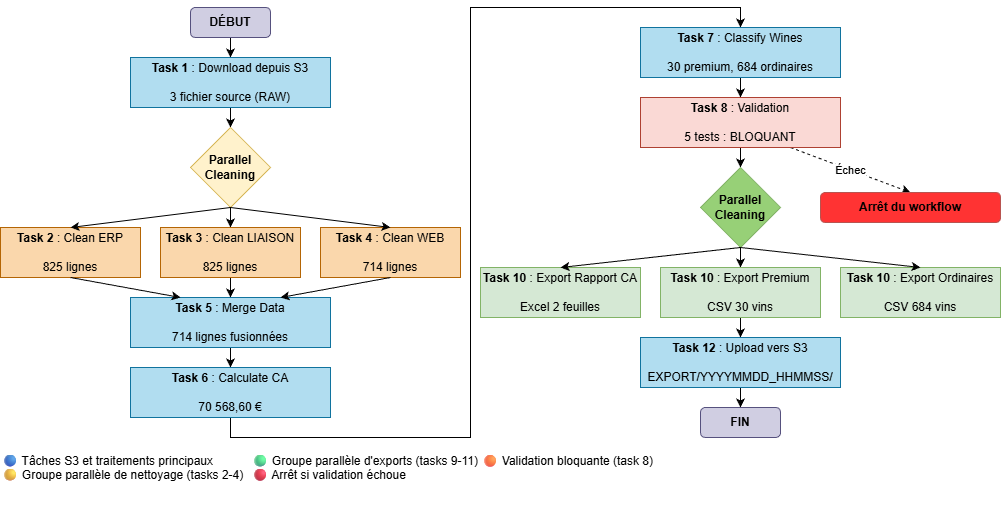

The diagram above was exported from draw.io. Its source (the exported page's mxGraphModel, read from the mxfile embedded in the PNG):
<mxGraphModel dx="1722" dy="919" grid="1" gridSize="10" guides="1" tooltips="1" connect="1" arrows="1" fold="1" page="1" pageScale="1" pageWidth="827" pageHeight="1169" math="0" shadow="0">
  <root>
    <mxCell id="0" />
    <mxCell id="1" parent="0" />
    <mxCell id="gKZhckfCfmvkDQjUwp1X-8" edge="1" parent="1" source="gKZhckfCfmvkDQjUwp1X-1" style="edgeStyle=orthogonalEdgeStyle;rounded=0;orthogonalLoop=1;jettySize=auto;html=1;exitX=0.5;exitY=1;exitDx=0;exitDy=0;entryX=0.5;entryY=0;entryDx=0;entryDy=0;" target="gKZhckfCfmvkDQjUwp1X-2">
      <mxGeometry relative="1" as="geometry" />
    </mxCell>
    <mxCell id="gKZhckfCfmvkDQjUwp1X-1" parent="1" style="rounded=1;whiteSpace=wrap;html=1;fillColor=#d0cee2;strokeColor=#56517e;" value="&lt;b&gt;DÉBUT&lt;/b&gt;" vertex="1">
      <mxGeometry height="30" width="80" x="210" y="20" as="geometry" />
    </mxCell>
    <mxCell id="gKZhckfCfmvkDQjUwp1X-9" edge="1" parent="1" source="gKZhckfCfmvkDQjUwp1X-2" style="edgeStyle=orthogonalEdgeStyle;rounded=0;orthogonalLoop=1;jettySize=auto;html=1;exitX=0.5;exitY=1;exitDx=0;exitDy=0;entryX=0.5;entryY=0;entryDx=0;entryDy=0;" target="gKZhckfCfmvkDQjUwp1X-3">
      <mxGeometry relative="1" as="geometry" />
    </mxCell>
    <mxCell id="gKZhckfCfmvkDQjUwp1X-2" parent="1" style="rounded=0;whiteSpace=wrap;html=1;verticalAlign=middle;fillColor=#b1ddf0;strokeColor=#10739e;" value="&lt;b&gt;Task 1&lt;/b&gt; : Download depuis S3&lt;div&gt;&lt;br&gt;&lt;/div&gt;&lt;div&gt;3 fichier source (RAW)&lt;/div&gt;" vertex="1">
      <mxGeometry height="50" width="200" x="150" y="70" as="geometry" />
    </mxCell>
    <mxCell id="gKZhckfCfmvkDQjUwp1X-11" edge="1" parent="1" source="gKZhckfCfmvkDQjUwp1X-3" style="edgeStyle=orthogonalEdgeStyle;rounded=0;orthogonalLoop=1;jettySize=auto;html=1;exitX=0.5;exitY=1;exitDx=0;exitDy=0;entryX=0.5;entryY=0;entryDx=0;entryDy=0;" target="gKZhckfCfmvkDQjUwp1X-5">
      <mxGeometry relative="1" as="geometry" />
    </mxCell>
    <mxCell id="gKZhckfCfmvkDQjUwp1X-3" parent="1" style="rhombus;whiteSpace=wrap;html=1;fillColor=#fff2cc;gradientColor=none;strokeColor=#d6b656;fontStyle=1" value="Parallel&lt;div&gt;Cleaning&lt;/div&gt;" vertex="1">
      <mxGeometry height="80" width="80" x="210" y="140" as="geometry" />
    </mxCell>
    <mxCell id="gKZhckfCfmvkDQjUwp1X-4" parent="1" style="rounded=0;whiteSpace=wrap;html=1;fillColor=#fad7ac;strokeColor=#b46504;" value="&lt;b&gt;Task 2&lt;/b&gt; : Clean ERP&lt;div&gt;&lt;br&gt;&lt;/div&gt;&lt;div&gt;825 lignes&lt;/div&gt;" vertex="1">
      <mxGeometry height="50" width="140" x="20" y="240" as="geometry" />
    </mxCell>
    <mxCell id="gKZhckfCfmvkDQjUwp1X-14" edge="1" parent="1" source="gKZhckfCfmvkDQjUwp1X-5" style="edgeStyle=orthogonalEdgeStyle;rounded=0;orthogonalLoop=1;jettySize=auto;html=1;exitX=0.5;exitY=1;exitDx=0;exitDy=0;entryX=0.5;entryY=0;entryDx=0;entryDy=0;" target="gKZhckfCfmvkDQjUwp1X-7">
      <mxGeometry relative="1" as="geometry" />
    </mxCell>
    <mxCell id="gKZhckfCfmvkDQjUwp1X-5" parent="1" style="rounded=0;whiteSpace=wrap;html=1;fillColor=#fad7ac;strokeColor=#b46504;" value="&lt;b&gt;Task 3&lt;/b&gt;&amp;nbsp;: Clean LIAISON&lt;div&gt;&lt;br&gt;&lt;/div&gt;&lt;div&gt;825 lignes&lt;/div&gt;" vertex="1">
      <mxGeometry height="50" width="140" x="180" y="240" as="geometry" />
    </mxCell>
    <mxCell id="gKZhckfCfmvkDQjUwp1X-6" parent="1" style="rounded=0;whiteSpace=wrap;html=1;fillColor=#fad7ac;strokeColor=#b46504;" value="&lt;b&gt;Task 4&lt;/b&gt;&amp;nbsp;: Clean WEB&lt;div&gt;&lt;br&gt;&lt;/div&gt;&lt;div&gt;714 lignes&lt;/div&gt;" vertex="1">
      <mxGeometry height="50" width="140" x="340" y="240" as="geometry" />
    </mxCell>
    <mxCell id="gKZhckfCfmvkDQjUwp1X-19" edge="1" parent="1" source="gKZhckfCfmvkDQjUwp1X-7" style="edgeStyle=orthogonalEdgeStyle;rounded=0;orthogonalLoop=1;jettySize=auto;html=1;exitX=0.5;exitY=1;exitDx=0;exitDy=0;entryX=0.5;entryY=0;entryDx=0;entryDy=0;" target="gKZhckfCfmvkDQjUwp1X-17">
      <mxGeometry relative="1" as="geometry" />
    </mxCell>
    <mxCell id="gKZhckfCfmvkDQjUwp1X-7" parent="1" style="rounded=0;whiteSpace=wrap;html=1;verticalAlign=middle;fillColor=#b1ddf0;strokeColor=#10739e;" value="&lt;b&gt;Task 5&lt;/b&gt;&amp;nbsp;: Merge Data&lt;div&gt;&lt;br&gt;&lt;/div&gt;&lt;div&gt;714 lignes fusionnées&lt;/div&gt;" vertex="1">
      <mxGeometry height="50" width="200" x="150" y="310" as="geometry" />
    </mxCell>
    <mxCell id="gKZhckfCfmvkDQjUwp1X-10" edge="1" parent="1" source="gKZhckfCfmvkDQjUwp1X-3" style="rounded=0;orthogonalLoop=1;jettySize=auto;html=1;exitX=0.5;exitY=1;exitDx=0;exitDy=0;entryX=0.5;entryY=0;entryDx=0;entryDy=0;" target="gKZhckfCfmvkDQjUwp1X-4">
      <mxGeometry relative="1" as="geometry" />
    </mxCell>
    <mxCell id="gKZhckfCfmvkDQjUwp1X-12" edge="1" parent="1" source="gKZhckfCfmvkDQjUwp1X-3" style="rounded=0;orthogonalLoop=1;jettySize=auto;html=1;exitX=0.5;exitY=1;exitDx=0;exitDy=0;entryX=0.5;entryY=0;entryDx=0;entryDy=0;" target="gKZhckfCfmvkDQjUwp1X-6">
      <mxGeometry relative="1" as="geometry" />
    </mxCell>
    <mxCell id="gKZhckfCfmvkDQjUwp1X-16" edge="1" parent="1" source="gKZhckfCfmvkDQjUwp1X-4" style="rounded=0;orthogonalLoop=1;jettySize=auto;html=1;exitX=0.5;exitY=1;exitDx=0;exitDy=0;entryX=0.25;entryY=0;entryDx=0;entryDy=0;" target="gKZhckfCfmvkDQjUwp1X-7">
      <mxGeometry relative="1" as="geometry" />
    </mxCell>
    <mxCell id="gKZhckfCfmvkDQjUwp1X-15" edge="1" parent="1" source="gKZhckfCfmvkDQjUwp1X-6" style="rounded=0;orthogonalLoop=1;jettySize=auto;html=1;exitX=0.5;exitY=1;exitDx=0;exitDy=0;entryX=0.75;entryY=0;entryDx=0;entryDy=0;" target="gKZhckfCfmvkDQjUwp1X-7">
      <mxGeometry relative="1" as="geometry" />
    </mxCell>
    <mxCell id="gKZhckfCfmvkDQjUwp1X-20" edge="1" parent="1" source="gKZhckfCfmvkDQjUwp1X-17" style="edgeStyle=orthogonalEdgeStyle;rounded=0;orthogonalLoop=1;jettySize=auto;html=1;exitX=0.5;exitY=1;exitDx=0;exitDy=0;entryX=0.5;entryY=0;entryDx=0;entryDy=0;" target="gKZhckfCfmvkDQjUwp1X-18">
      <mxGeometry relative="1" as="geometry">
        <Array as="points">
          <mxPoint x="250" y="450" />
          <mxPoint x="490" y="450" />
          <mxPoint x="490" y="20" />
          <mxPoint x="760" y="20" />
        </Array>
      </mxGeometry>
    </mxCell>
    <mxCell id="gKZhckfCfmvkDQjUwp1X-17" parent="1" style="rounded=0;whiteSpace=wrap;html=1;verticalAlign=middle;fillColor=#b1ddf0;strokeColor=#10739e;" value="&lt;b&gt;Task 6&lt;/b&gt;&amp;nbsp;: Calculate CA&lt;div&gt;&lt;br&gt;&lt;div&gt;70 568,60 €&lt;/div&gt;&lt;/div&gt;" vertex="1">
      <mxGeometry height="50" width="200" x="150" y="380" as="geometry" />
    </mxCell>
    <mxCell id="gKZhckfCfmvkDQjUwp1X-22" edge="1" parent="1" source="gKZhckfCfmvkDQjUwp1X-18" style="edgeStyle=orthogonalEdgeStyle;rounded=0;orthogonalLoop=1;jettySize=auto;html=1;exitX=0.5;exitY=1;exitDx=0;exitDy=0;entryX=0.5;entryY=0;entryDx=0;entryDy=0;" target="gKZhckfCfmvkDQjUwp1X-21">
      <mxGeometry relative="1" as="geometry" />
    </mxCell>
    <mxCell id="gKZhckfCfmvkDQjUwp1X-18" parent="1" style="rounded=0;whiteSpace=wrap;html=1;verticalAlign=middle;fillColor=#b1ddf0;strokeColor=#10739e;" value="&lt;b&gt;Task 7&lt;/b&gt;&amp;nbsp;: Classify Wines&lt;div&gt;&lt;br&gt;&lt;div&gt;30 premium, 684 ordinaires&lt;/div&gt;&lt;/div&gt;" vertex="1">
      <mxGeometry height="50" width="200" x="660" y="40" as="geometry" />
    </mxCell>
    <mxCell id="gKZhckfCfmvkDQjUwp1X-25" edge="1" parent="1" source="gKZhckfCfmvkDQjUwp1X-21" style="edgeStyle=orthogonalEdgeStyle;rounded=0;orthogonalLoop=1;jettySize=auto;html=1;exitX=0.5;exitY=1;exitDx=0;exitDy=0;entryX=0.5;entryY=0;entryDx=0;entryDy=0;" target="gKZhckfCfmvkDQjUwp1X-24">
      <mxGeometry relative="1" as="geometry" />
    </mxCell>
    <mxCell id="gKZhckfCfmvkDQjUwp1X-26" edge="1" parent="1" source="gKZhckfCfmvkDQjUwp1X-21" style="rounded=0;orthogonalLoop=1;jettySize=auto;html=1;exitX=0.75;exitY=1;exitDx=0;exitDy=0;entryX=0.5;entryY=0;entryDx=0;entryDy=0;dashed=1;" target="gKZhckfCfmvkDQjUwp1X-23" value="Échec">
      <mxGeometry relative="1" as="geometry" />
    </mxCell>
    <mxCell id="gKZhckfCfmvkDQjUwp1X-21" parent="1" style="rounded=0;whiteSpace=wrap;html=1;verticalAlign=middle;fillColor=#fad9d5;strokeColor=#ae4132;" value="&lt;b&gt;Task 8&lt;/b&gt;&amp;nbsp;: Validation&lt;div&gt;&lt;br&gt;&lt;div&gt;5 tests : BLOQUANT&lt;/div&gt;&lt;/div&gt;" vertex="1">
      <mxGeometry height="50" width="200" x="660" y="110" as="geometry" />
    </mxCell>
    <mxCell id="gKZhckfCfmvkDQjUwp1X-23" parent="1" style="rounded=1;whiteSpace=wrap;html=1;fillColor=#FF3333;strokeColor=#b85450;gradientColor=none;" value="&lt;b&gt;Arrêt du workflow&lt;/b&gt;" vertex="1">
      <mxGeometry height="30" width="180" x="840" y="205" as="geometry" />
    </mxCell>
    <mxCell id="gKZhckfCfmvkDQjUwp1X-32" edge="1" parent="1" source="gKZhckfCfmvkDQjUwp1X-24" style="edgeStyle=orthogonalEdgeStyle;rounded=0;orthogonalLoop=1;jettySize=auto;html=1;exitX=0.5;exitY=1;exitDx=0;exitDy=0;entryX=0.5;entryY=0;entryDx=0;entryDy=0;" target="gKZhckfCfmvkDQjUwp1X-28">
      <mxGeometry relative="1" as="geometry" />
    </mxCell>
    <mxCell id="gKZhckfCfmvkDQjUwp1X-24" parent="1" style="rhombus;whiteSpace=wrap;html=1;fillColor=#97D077;strokeColor=#82b366;fontStyle=1" value="Parallel&lt;div&gt;Cleaning&lt;/div&gt;" vertex="1">
      <mxGeometry height="80" width="80" x="720" y="180" as="geometry" />
    </mxCell>
    <mxCell id="gKZhckfCfmvkDQjUwp1X-35" edge="1" parent="1" source="gKZhckfCfmvkDQjUwp1X-28" style="edgeStyle=orthogonalEdgeStyle;rounded=0;orthogonalLoop=1;jettySize=auto;html=1;exitX=0.5;exitY=1;exitDx=0;exitDy=0;entryX=0.5;entryY=0;entryDx=0;entryDy=0;" target="gKZhckfCfmvkDQjUwp1X-34">
      <mxGeometry relative="1" as="geometry" />
    </mxCell>
    <mxCell id="gKZhckfCfmvkDQjUwp1X-28" parent="1" style="rounded=0;whiteSpace=wrap;html=1;verticalAlign=middle;fillColor=#d5e8d4;strokeColor=#82b366;" value="&lt;b&gt;Task 10&lt;/b&gt;&amp;nbsp;: Export Premium&lt;div&gt;&lt;br&gt;&lt;div&gt;CSV 30 vins&lt;/div&gt;&lt;/div&gt;" vertex="1">
      <mxGeometry height="50" width="160" x="680" y="280" as="geometry" />
    </mxCell>
    <mxCell id="gKZhckfCfmvkDQjUwp1X-29" parent="1" style="rounded=0;whiteSpace=wrap;html=1;verticalAlign=middle;fillColor=#d5e8d4;strokeColor=#82b366;" value="&lt;b&gt;Task 10&lt;/b&gt;&amp;nbsp;: Export Rapport CA&lt;div&gt;&lt;br&gt;&lt;div&gt;Excel 2 feuilles&lt;/div&gt;&lt;/div&gt;" vertex="1">
      <mxGeometry height="50" width="160" x="500" y="280" as="geometry" />
    </mxCell>
    <mxCell id="gKZhckfCfmvkDQjUwp1X-30" parent="1" style="rounded=0;whiteSpace=wrap;html=1;verticalAlign=middle;fillColor=#d5e8d4;strokeColor=#82b366;" value="&lt;b&gt;Task 10&lt;/b&gt;&amp;nbsp;: Export Ordinaires&lt;div&gt;&lt;br&gt;&lt;div&gt;CSV 684 vins&lt;/div&gt;&lt;/div&gt;" vertex="1">
      <mxGeometry height="50" width="160" x="860" y="280" as="geometry" />
    </mxCell>
    <mxCell id="gKZhckfCfmvkDQjUwp1X-31" edge="1" parent="1" source="gKZhckfCfmvkDQjUwp1X-24" style="rounded=0;orthogonalLoop=1;jettySize=auto;html=1;exitX=0.5;exitY=1;exitDx=0;exitDy=0;entryX=0.5;entryY=0;entryDx=0;entryDy=0;" target="gKZhckfCfmvkDQjUwp1X-29">
      <mxGeometry relative="1" as="geometry" />
    </mxCell>
    <mxCell id="gKZhckfCfmvkDQjUwp1X-33" edge="1" parent="1" source="gKZhckfCfmvkDQjUwp1X-24" style="rounded=0;orthogonalLoop=1;jettySize=auto;html=1;exitX=0.5;exitY=1;exitDx=0;exitDy=0;entryX=0.5;entryY=0;entryDx=0;entryDy=0;" target="gKZhckfCfmvkDQjUwp1X-30">
      <mxGeometry relative="1" as="geometry" />
    </mxCell>
    <mxCell id="gKZhckfCfmvkDQjUwp1X-37" edge="1" parent="1" source="gKZhckfCfmvkDQjUwp1X-34" style="edgeStyle=orthogonalEdgeStyle;rounded=0;orthogonalLoop=1;jettySize=auto;html=1;exitX=0.5;exitY=1;exitDx=0;exitDy=0;entryX=0.5;entryY=0;entryDx=0;entryDy=0;" target="gKZhckfCfmvkDQjUwp1X-36">
      <mxGeometry relative="1" as="geometry" />
    </mxCell>
    <mxCell id="gKZhckfCfmvkDQjUwp1X-34" parent="1" style="rounded=0;whiteSpace=wrap;html=1;verticalAlign=middle;fillColor=#b1ddf0;strokeColor=#10739e;" value="&lt;b&gt;Task 12&lt;/b&gt;&amp;nbsp;: Upload vers S3&lt;div&gt;&lt;span style=&quot;background-color: transparent; color: light-dark(rgb(0, 0, 0), rgb(255, 255, 255));&quot;&gt;&lt;br&gt;&lt;/span&gt;&lt;/div&gt;&lt;div&gt;&lt;span style=&quot;background-color: transparent; color: light-dark(rgb(0, 0, 0), rgb(255, 255, 255));&quot;&gt;EXPORT/YYYYMMDD_HHMMSS/&lt;/span&gt;&lt;/div&gt;" vertex="1">
      <mxGeometry height="50" width="200" x="660" y="350" as="geometry" />
    </mxCell>
    <mxCell id="gKZhckfCfmvkDQjUwp1X-36" parent="1" style="rounded=1;whiteSpace=wrap;html=1;fillColor=#d0cee2;strokeColor=#56517e;" value="&lt;b&gt;FIN&lt;/b&gt;" vertex="1">
      <mxGeometry height="30" width="80" x="720" y="420" as="geometry" />
    </mxCell>
    <mxCell id="6O1quxGBZj9QyrinmxMv-5" parent="1" style="text;whiteSpace=wrap;" value="🔵 Tâches S3 et traitements principaux&#10;🟡 Groupe parallèle de nettoyage (tasks 2-4)&#10;&#10;" vertex="1">
      <mxGeometry height="60" width="250" x="20" y="460" as="geometry" />
    </mxCell>
    <mxCell id="6O1quxGBZj9QyrinmxMv-6" parent="1" style="text;whiteSpace=wrap;" value="🟢 Groupe parallèle d'exports (tasks 9-11)&#10;🔴 Arrêt si validation échoue" vertex="1">
      <mxGeometry height="40" width="290" x="270" y="460" as="geometry" />
    </mxCell>
    <mxCell id="6O1quxGBZj9QyrinmxMv-8" parent="1" style="text;whiteSpace=wrap;" value="🟠 Validation bloquante (task 8)" vertex="1">
      <mxGeometry height="40" width="250" x="500" y="460" as="geometry" />
    </mxCell>
  </root>
</mxGraphModel>